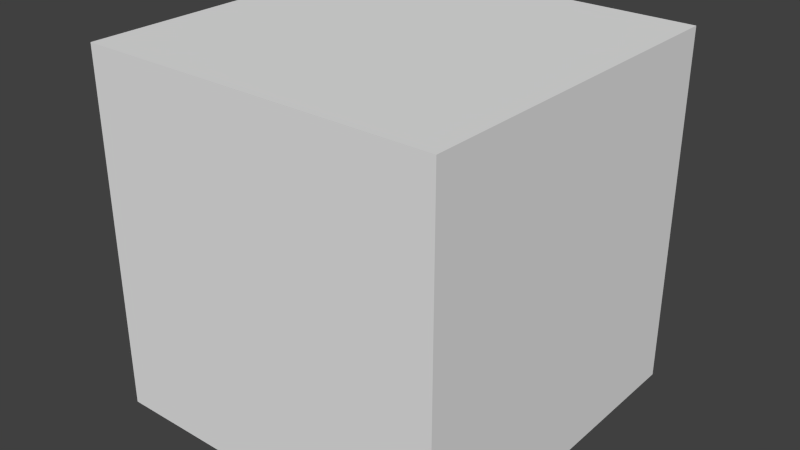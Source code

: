 # Source: GrassSample_2.blend  (saved by Blender 2.76.0; exported with 4.5.12 LTS)
import bpy
from mathutils import Matrix  # noqa: F401  (used for matrix-valued properties, if any)

bpy.ops.wm.read_factory_settings(use_empty=True)
scene = bpy.context.scene
scene.name = 'Scene'

# ---- collections
col_collection_1 = bpy.data.collections.new('Collection 1'); scene.collection.children.link(col_collection_1)

# ---- world
world_world = bpy.data.worlds.new('World'); scene.world = world_world
world_world.color = (0.05088, 0.05088, 0.05088)
world_world.use_sun_shadow = False
world_world.sun_shadow_jitter_overblur = 0.0
world_world.cycles.sampling_method = 'MANUAL'
world_world.cycles.sample_map_resolution = 256

# ---- meshes
me_cube_001 = bpy.data.meshes.new('Cube.001')
me_cube_001.from_pydata([(-1.0, -1.0, -1.0), (-1.0, -1.0, 1.0), (-1.0, 1.0, -1.0), (-1.0, 1.0, 1.0), (1.0, -1.0, -1.0), (1.0, -1.0, 1.0), (1.0, 1.0, -1.0), (1.0, 1.0, 1.0)], [], [(1, 3, 2, 0), (3, 7, 6, 2), (7, 5, 4, 6), (5, 1, 0, 4), (0, 2, 6, 4), (5, 7, 3, 1)])
_uv = me_cube_001.uv_layers.new(name='UVMap')
_uv.uv.foreach_set('vector', [9.999e-05, 0.4999, 9.996e-05, 0.25, 0.25, 0.25, 0.25, 0.4999, 0.25, 9.996e-05, 0.4999, 9.996e-05, 0.4999, 0.25, 0.25, 0.25, 0.7498, 0.25, 0.7498, 0.4999, 0.4999, 0.4999, 0.4999, 0.25, 0.4999, 0.7498, 0.25, 0.7498, 0.25, 0.4999, 0.4999, 0.4999, 0.25, 0.4999, 0.25, 0.25, 0.4999, 0.25, 0.4999, 0.4999, 0.25, 0.75, 0.25, 0.9999, 9.997e-05, 0.9999, 9.996e-05, 0.75])
me_cube_001.use_remesh_preserve_volume = False
me_cube_001.use_remesh_preserve_attributes = False
me_cube_001.use_mirror_vertex_groups = False
me_cube_001.update()

# ---- objects
ob_grass = bpy.data.objects.new('Grass', me_cube_001)

# ---- transforms, parenting, visibility, modifiers, constraints
ob_grass.location = (0.0, 0.0, 0.0)
ob_grass.rotation_euler = (-0.0, 3.142, -0.0)
ob_grass.lineart.crease_threshold = 0.0

# ---- collection membership
col_collection_1.objects.link(ob_grass)

# ---- scene / render settings (as saved in the file)
scene.frame_start = 1; scene.frame_end = 250; scene.frame_set(6)
scene.render.engine = 'BLENDER_EEVEE_NEXT'
scene.render.resolution_percentage = 50
scene.render.dither_intensity = 0.0
scene.cycles.use_denoising = False
scene.cycles.samples = 10
scene.cycles.sampling_pattern = 'TABULATED_SOBOL'
scene.cycles.light_sampling_threshold = 0.0
scene.cycles.use_adaptive_sampling = False
scene.cycles.use_light_tree = False
scene.cycles.blur_glossy = 0.0
scene.cycles.pixel_filter_type = 'GAUSSIAN'
scene.cycles.sample_clamp_indirect = 0.0
scene.view_settings.view_transform = 'Standard'
bpy.context.view_layer.update()

# ---- added for rendering (the .blend has no active camera and no usable light): camera, sun
cam_auto = bpy.data.cameras.new('AutoCamera')
cam_auto.lens = 50.0
cam_auto.sensor_width = 36.0
cam_auto.clip_end = 1000.0
ob_auto_camera = bpy.data.objects.new('AutoCamera', cam_auto)
scene.collection.objects.link(ob_auto_camera)
ob_auto_camera.location = (3.20507, -3.84609, 2.56406)
ob_auto_camera.rotation_euler = (1.09748, -7.21219e-08, 0.694738)
scene.camera = ob_auto_camera
light_auto_sun = bpy.data.lights.new('AutoSun', 'SUN')
light_auto_sun.energy = 3.0
light_auto_sun.angle = 0.0523599
ob_auto_sun = bpy.data.objects.new('AutoSun', light_auto_sun)
scene.collection.objects.link(ob_auto_sun)
ob_auto_sun.rotation_euler = (0.872665, 0.174533, 0.523599)
bpy.context.view_layer.update()

